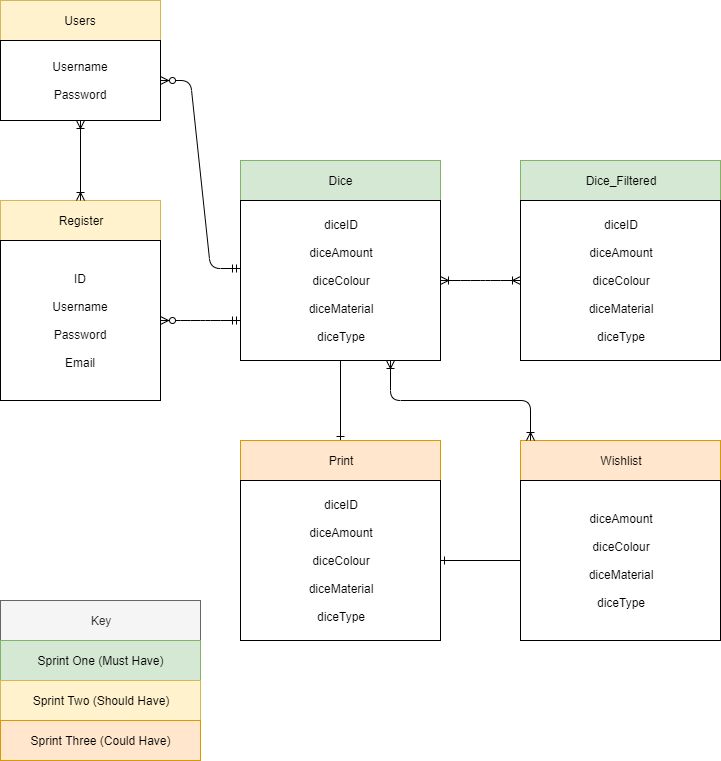

The diagram above was exported from draw.io. Its source (the exported page's mxGraphModel, read from the mxfile embedded in the PNG):
<mxGraphModel dx="849" dy="634" grid="1" gridSize="10" guides="1" tooltips="1" connect="1" arrows="1" fold="1" page="1" pageScale="1" pageWidth="1169" pageHeight="827" math="0" shadow="0">
  <root>
    <mxCell id="0" />
    <mxCell id="1" parent="0" />
    <mxCell id="ZPOybswB9JP_fCydy45P-1" value="Key" style="rounded=0;whiteSpace=wrap;html=1;fillColor=#f5f5f5;strokeColor=#666666;fontColor=#333333;" parent="1" vertex="1">
      <mxGeometry x="40" y="640" width="200" height="40" as="geometry" />
    </mxCell>
    <mxCell id="ZPOybswB9JP_fCydy45P-5" value="" style="edgeStyle=orthogonalEdgeStyle;rounded=0;orthogonalLoop=1;jettySize=auto;html=1;" parent="1" source="ZPOybswB9JP_fCydy45P-2" target="ZPOybswB9JP_fCydy45P-4" edge="1">
      <mxGeometry relative="1" as="geometry" />
    </mxCell>
    <mxCell id="ZPOybswB9JP_fCydy45P-2" value="Sprint One (Must Have)" style="rounded=0;whiteSpace=wrap;html=1;fillColor=#d5e8d4;strokeColor=#82b366;" parent="1" vertex="1">
      <mxGeometry x="40" y="680" width="200" height="40" as="geometry" />
    </mxCell>
    <mxCell id="ZPOybswB9JP_fCydy45P-4" value="Sprint Two (Should Have)" style="rounded=0;whiteSpace=wrap;html=1;fillColor=#fff2cc;strokeColor=#d6b656;" parent="1" vertex="1">
      <mxGeometry x="40" y="720" width="200" height="40" as="geometry" />
    </mxCell>
    <mxCell id="ZPOybswB9JP_fCydy45P-11" value="" style="edgeStyle=orthogonalEdgeStyle;rounded=0;orthogonalLoop=1;jettySize=auto;html=1;" parent="1" source="ZPOybswB9JP_fCydy45P-6" target="ZPOybswB9JP_fCydy45P-10" edge="1">
      <mxGeometry relative="1" as="geometry" />
    </mxCell>
    <mxCell id="ZPOybswB9JP_fCydy45P-6" value="Users" style="rounded=0;whiteSpace=wrap;html=1;fillColor=#fff2cc;strokeColor=#d6b656;" parent="1" vertex="1">
      <mxGeometry x="40" y="40" width="160" height="40" as="geometry" />
    </mxCell>
    <mxCell id="ZPOybswB9JP_fCydy45P-10" value="Username&lt;br&gt;&lt;br&gt;Password" style="rounded=0;whiteSpace=wrap;html=1;" parent="1" vertex="1">
      <mxGeometry x="40" y="80" width="160" height="80" as="geometry" />
    </mxCell>
    <mxCell id="3lx3Zu7rLwshA8XLgP5M-8" style="edgeStyle=orthogonalEdgeStyle;rounded=0;orthogonalLoop=1;jettySize=auto;html=1;entryX=0.5;entryY=0;entryDx=0;entryDy=0;startArrow=none;startFill=0;endArrow=ERone;endFill=0;" edge="1" parent="1" source="ZPOybswB9JP_fCydy45P-14" target="3lx3Zu7rLwshA8XLgP5M-1">
      <mxGeometry relative="1" as="geometry">
        <mxPoint x="380" y="410" as="sourcePoint" />
        <Array as="points" />
      </mxGeometry>
    </mxCell>
    <mxCell id="ZPOybswB9JP_fCydy45P-9" value="Sprint Three (Could Have)" style="rounded=0;whiteSpace=wrap;html=1;fillColor=#ffe6cc;strokeColor=#d79b00;" parent="1" vertex="1">
      <mxGeometry x="40" y="760" width="200" height="40" as="geometry" />
    </mxCell>
    <mxCell id="ZPOybswB9JP_fCydy45P-13" value="Dice" style="rounded=0;whiteSpace=wrap;html=1;fillColor=#d5e8d4;strokeColor=#82b366;" parent="1" vertex="1">
      <mxGeometry x="280" y="200" width="200" height="40" as="geometry" />
    </mxCell>
    <mxCell id="ZPOybswB9JP_fCydy45P-14" value="diceID&lt;br&gt;&lt;br&gt;diceAmount&lt;br&gt;&lt;br&gt;diceColour&lt;br&gt;&lt;br&gt;diceMaterial&lt;br&gt;&lt;br&gt;diceType" style="rounded=0;whiteSpace=wrap;html=1;" parent="1" vertex="1">
      <mxGeometry x="280" y="240" width="200" height="160" as="geometry" />
    </mxCell>
    <mxCell id="ZPOybswB9JP_fCydy45P-16" value="Dice_Filtered" style="rounded=0;whiteSpace=wrap;html=1;fillColor=#d5e8d4;strokeColor=#82b366;" parent="1" vertex="1">
      <mxGeometry x="560" y="200" width="200" height="40" as="geometry" />
    </mxCell>
    <mxCell id="ZPOybswB9JP_fCydy45P-17" value="&lt;span style=&quot;white-space: normal&quot;&gt;diceID&lt;/span&gt;&lt;br style=&quot;white-space: normal&quot;&gt;&lt;br style=&quot;white-space: normal&quot;&gt;&lt;span style=&quot;white-space: normal&quot;&gt;diceAmount&lt;/span&gt;&lt;br style=&quot;white-space: normal&quot;&gt;&lt;br style=&quot;white-space: normal&quot;&gt;&lt;span style=&quot;white-space: normal&quot;&gt;diceColour&lt;/span&gt;&lt;br style=&quot;white-space: normal&quot;&gt;&lt;br style=&quot;white-space: normal&quot;&gt;&lt;span style=&quot;white-space: normal&quot;&gt;diceMaterial&lt;/span&gt;&lt;br style=&quot;white-space: normal&quot;&gt;&lt;br style=&quot;white-space: normal&quot;&gt;&lt;span style=&quot;white-space: normal&quot;&gt;diceType&lt;/span&gt;" style="rounded=0;whiteSpace=wrap;html=1;" parent="1" vertex="1">
      <mxGeometry x="560" y="240" width="200" height="160" as="geometry" />
    </mxCell>
    <mxCell id="ZPOybswB9JP_fCydy45P-18" value="Register" style="rounded=0;whiteSpace=wrap;html=1;fillColor=#fff2cc;strokeColor=#d6b656;" parent="1" vertex="1">
      <mxGeometry x="40" y="240" width="160" height="40" as="geometry" />
    </mxCell>
    <mxCell id="ZPOybswB9JP_fCydy45P-19" value="ID&lt;br&gt;&lt;br&gt;Username&lt;br&gt;&lt;br&gt;Password&lt;br&gt;&lt;br&gt;Email" style="rounded=0;whiteSpace=wrap;html=1;" parent="1" vertex="1">
      <mxGeometry x="40" y="280" width="160" height="160" as="geometry" />
    </mxCell>
    <mxCell id="ZPOybswB9JP_fCydy45P-20" value="Wishlist" style="rounded=0;whiteSpace=wrap;html=1;fillColor=#ffe6cc;strokeColor=#d79b00;" parent="1" vertex="1">
      <mxGeometry x="560" y="480" width="200" height="40" as="geometry" />
    </mxCell>
    <mxCell id="ZPOybswB9JP_fCydy45P-21" value="&lt;span style=&quot;white-space: normal&quot;&gt;diceAmount&lt;/span&gt;&lt;br style=&quot;white-space: normal&quot;&gt;&lt;br style=&quot;white-space: normal&quot;&gt;&lt;span style=&quot;white-space: normal&quot;&gt;diceColour&lt;/span&gt;&lt;br style=&quot;white-space: normal&quot;&gt;&lt;br style=&quot;white-space: normal&quot;&gt;&lt;span style=&quot;white-space: normal&quot;&gt;diceMaterial&lt;/span&gt;&lt;br style=&quot;white-space: normal&quot;&gt;&lt;br style=&quot;white-space: normal&quot;&gt;&lt;span style=&quot;white-space: normal&quot;&gt;diceType&lt;/span&gt;" style="rounded=0;whiteSpace=wrap;html=1;" parent="1" vertex="1">
      <mxGeometry x="560" y="520" width="200" height="160" as="geometry" />
    </mxCell>
    <mxCell id="3lx3Zu7rLwshA8XLgP5M-1" value="Print" style="rounded=0;whiteSpace=wrap;html=1;fillColor=#ffe6cc;strokeColor=#d79b00;" vertex="1" parent="1">
      <mxGeometry x="280" y="480" width="200" height="40" as="geometry" />
    </mxCell>
    <mxCell id="3lx3Zu7rLwshA8XLgP5M-2" value="&lt;span style=&quot;white-space: normal&quot;&gt;diceID&lt;br&gt;&lt;br&gt;diceAmount&lt;/span&gt;&lt;br style=&quot;white-space: normal&quot;&gt;&lt;br style=&quot;white-space: normal&quot;&gt;&lt;span style=&quot;white-space: normal&quot;&gt;diceColour&lt;/span&gt;&lt;br style=&quot;white-space: normal&quot;&gt;&lt;br style=&quot;white-space: normal&quot;&gt;&lt;span style=&quot;white-space: normal&quot;&gt;diceMaterial&lt;/span&gt;&lt;br style=&quot;white-space: normal&quot;&gt;&lt;br style=&quot;white-space: normal&quot;&gt;&lt;span style=&quot;white-space: normal&quot;&gt;diceType&lt;/span&gt;" style="rounded=0;whiteSpace=wrap;html=1;" vertex="1" parent="1">
      <mxGeometry x="280" y="520" width="200" height="160" as="geometry" />
    </mxCell>
    <mxCell id="3lx3Zu7rLwshA8XLgP5M-4" value="" style="edgeStyle=entityRelationEdgeStyle;fontSize=12;html=1;endArrow=ERmandOne;startArrow=ERzeroToMany;entryX=0;entryY=0.75;entryDx=0;entryDy=0;exitX=1;exitY=0.5;exitDx=0;exitDy=0;startFill=1;endFill=0;" edge="1" parent="1" source="ZPOybswB9JP_fCydy45P-19" target="ZPOybswB9JP_fCydy45P-14">
      <mxGeometry width="100" height="100" relative="1" as="geometry">
        <mxPoint x="150" y="560" as="sourcePoint" />
        <mxPoint x="250" y="460" as="targetPoint" />
      </mxGeometry>
    </mxCell>
    <mxCell id="3lx3Zu7rLwshA8XLgP5M-9" value="" style="edgeStyle=entityRelationEdgeStyle;fontSize=12;html=1;endArrow=ERmandOne;startArrow=ERzeroToMany;entryX=0;entryY=0.425;entryDx=0;entryDy=0;exitX=1;exitY=0.5;exitDx=0;exitDy=0;startFill=1;endFill=0;entryPerimeter=0;" edge="1" parent="1" source="ZPOybswB9JP_fCydy45P-10" target="ZPOybswB9JP_fCydy45P-14">
      <mxGeometry width="100" height="100" relative="1" as="geometry">
        <mxPoint x="190" y="260" as="sourcePoint" />
        <mxPoint x="270" y="220" as="targetPoint" />
      </mxGeometry>
    </mxCell>
    <mxCell id="3lx3Zu7rLwshA8XLgP5M-10" value="" style="edgeStyle=entityRelationEdgeStyle;fontSize=12;html=1;endArrow=ERoneToMany;startArrow=ERoneToMany;entryX=0;entryY=0.5;entryDx=0;entryDy=0;exitX=1;exitY=0.5;exitDx=0;exitDy=0;" edge="1" parent="1" source="ZPOybswB9JP_fCydy45P-14" target="ZPOybswB9JP_fCydy45P-17">
      <mxGeometry width="100" height="100" relative="1" as="geometry">
        <mxPoint x="470" y="380" as="sourcePoint" />
        <mxPoint x="570" y="280" as="targetPoint" />
      </mxGeometry>
    </mxCell>
    <mxCell id="3lx3Zu7rLwshA8XLgP5M-14" value="" style="fontSize=12;html=1;endArrow=ERoneToMany;startArrow=ERoneToMany;entryX=0.5;entryY=1;entryDx=0;entryDy=0;exitX=0.5;exitY=0;exitDx=0;exitDy=0;" edge="1" parent="1" source="ZPOybswB9JP_fCydy45P-18" target="ZPOybswB9JP_fCydy45P-10">
      <mxGeometry width="100" height="100" relative="1" as="geometry">
        <mxPoint x="80" y="580" as="sourcePoint" />
        <mxPoint x="120" y="200" as="targetPoint" />
      </mxGeometry>
    </mxCell>
    <mxCell id="3lx3Zu7rLwshA8XLgP5M-17" value="" style="fontSize=12;html=1;endArrow=ERoneToMany;startArrow=ERoneToMany;entryX=0.75;entryY=1;entryDx=0;entryDy=0;exitX=0.5;exitY=0;exitDx=0;exitDy=0;edgeStyle=orthogonalEdgeStyle;" edge="1" parent="1" target="ZPOybswB9JP_fCydy45P-14">
      <mxGeometry width="100" height="100" relative="1" as="geometry">
        <mxPoint x="570" y="480" as="sourcePoint" />
        <mxPoint x="570" y="400" as="targetPoint" />
        <Array as="points">
          <mxPoint x="570" y="440" />
          <mxPoint x="430" y="440" />
        </Array>
      </mxGeometry>
    </mxCell>
    <mxCell id="3lx3Zu7rLwshA8XLgP5M-18" style="edgeStyle=orthogonalEdgeStyle;rounded=0;orthogonalLoop=1;jettySize=auto;html=1;entryX=1;entryY=0.5;entryDx=0;entryDy=0;startArrow=none;startFill=0;endArrow=ERone;endFill=0;exitX=0;exitY=0.5;exitDx=0;exitDy=0;" edge="1" parent="1" source="ZPOybswB9JP_fCydy45P-21" target="3lx3Zu7rLwshA8XLgP5M-2">
      <mxGeometry relative="1" as="geometry">
        <mxPoint x="390" y="410" as="sourcePoint" />
        <mxPoint x="390" y="490" as="targetPoint" />
        <Array as="points" />
      </mxGeometry>
    </mxCell>
  </root>
</mxGraphModel>